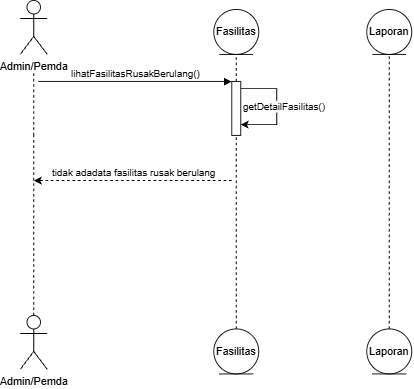

The diagram above was exported from draw.io. Its source (the exported page's mxGraphModel, read from the mxfile embedded in the PNG):
<mxGraphModel dx="1030" dy="670" grid="1" gridSize="10" guides="1" tooltips="1" connect="1" arrows="1" fold="1" page="1" pageScale="1" pageWidth="850" pageHeight="1100" math="0" shadow="0">
  <root>
    <mxCell id="0" />
    <mxCell id="1" parent="0" />
    <mxCell id="aM9ryv3xv72pqoxQDRHE-7" edge="1" parent="1" style="html=1;verticalAlign=bottom;endArrow=block;edgeStyle=sequenceEdgeStyle;libavoidRouting=0;curved=0;rounded=0;" value="lihatFasilitasRusakBerulang()">
      <mxGeometry relative="1" as="geometry">
        <Array as="points" />
        <mxPoint x="95" y="120" as="sourcePoint" />
        <mxPoint x="310" y="120" as="targetPoint" />
      </mxGeometry>
    </mxCell>
    <mxCell id="onKqsp4pMuLauSfm2qK--1" parent="1" style="shape=umlActor;verticalLabelPosition=bottom;verticalAlign=top;html=1;outlineConnect=0;labelPerimeter=1;" value="Admin/Pemda" vertex="1">
      <mxGeometry height="60" width="30" x="75" y="30" as="geometry" />
    </mxCell>
    <mxCell id="onKqsp4pMuLauSfm2qK--4" edge="1" parent="1" style="endArrow=none;dashed=1;html=1;rounded=0;defaultLabelBackgroundColor=gap;" target="onKqsp4pMuLauSfm2qK--1" value="">
      <mxGeometry height="50" relative="1" width="50" as="geometry">
        <mxPoint x="90" y="180" as="sourcePoint" />
        <mxPoint x="210" y="100" as="targetPoint" />
      </mxGeometry>
    </mxCell>
    <mxCell id="onKqsp4pMuLauSfm2qK--8" edge="1" parent="1" source="S5msPYSrWd2UlQp6zz9K-3" style="endArrow=none;dashed=1;html=1;rounded=0;defaultLabelBackgroundColor=gap;entryX=0.5;entryY=1;entryDx=0;entryDy=0;exitX=0.5;exitY=0;exitDx=0;exitDy=0;" value="">
      <mxGeometry height="50" relative="1" width="50" as="geometry">
        <mxPoint x="315" y="370" as="sourcePoint" />
        <mxPoint x="315" y="90" as="targetPoint" />
      </mxGeometry>
    </mxCell>
    <mxCell id="onKqsp4pMuLauSfm2qK--10" edge="1" parent="1" source="Z-X12VQNhTALFj81g-fn-75" style="endArrow=none;dashed=1;html=1;rounded=0;defaultLabelBackgroundColor=gap;entryX=0.5;entryY=1;entryDx=0;entryDy=0;" value="">
      <mxGeometry height="50" relative="1" width="50" as="geometry">
        <mxPoint x="485" y="213" as="sourcePoint" />
        <mxPoint x="485" y="90" as="targetPoint" />
      </mxGeometry>
    </mxCell>
    <mxCell id="Z-X12VQNhTALFj81g-fn-8" parent="1" style="shape=umlActor;verticalLabelPosition=bottom;verticalAlign=top;html=1;outlineConnect=0;labelPerimeter=1;" value="Admin/Pemda" vertex="1">
      <mxGeometry height="60" width="30" x="75" y="380" as="geometry" />
    </mxCell>
    <mxCell id="Z-X12VQNhTALFj81g-fn-16" edge="1" parent="1" style="endArrow=none;dashed=1;html=1;rounded=0;defaultLabelBackgroundColor=gap;" value="">
      <mxGeometry height="50" relative="1" width="50" as="geometry">
        <mxPoint x="90" y="290" as="sourcePoint" />
        <mxPoint x="90" y="180" as="targetPoint" />
      </mxGeometry>
    </mxCell>
    <mxCell id="Z-X12VQNhTALFj81g-fn-21" edge="1" parent="1" source="Z-X12VQNhTALFj81g-fn-8" style="endArrow=none;dashed=1;html=1;rounded=0;defaultLabelBackgroundColor=gap;exitX=0.5;exitY=0;exitDx=0;exitDy=0;exitPerimeter=0;" value="">
      <mxGeometry height="50" relative="1" width="50" as="geometry">
        <mxPoint x="90" y="340" as="sourcePoint" />
        <mxPoint x="90" y="280" as="targetPoint" />
      </mxGeometry>
    </mxCell>
    <mxCell id="Z-X12VQNhTALFj81g-fn-74" parent="1" style="ellipse;shape=umlEntity;whiteSpace=wrap;html=1;" value="Laporan" vertex="1">
      <mxGeometry height="50" width="50" x="460" y="40" as="geometry" />
    </mxCell>
    <mxCell id="Z-X12VQNhTALFj81g-fn-75" parent="1" style="ellipse;shape=umlEntity;whiteSpace=wrap;html=1;" value="Laporan" vertex="1">
      <mxGeometry height="50" width="50" x="460" y="395" as="geometry" />
    </mxCell>
    <mxCell id="Z-X12VQNhTALFj81g-fn-77" parent="1" style="ellipse;shape=umlEntity;whiteSpace=wrap;html=1;" value="Fasilitas" vertex="1">
      <mxGeometry height="50" width="50" x="290" y="40" as="geometry" />
    </mxCell>
    <mxCell id="Z-X12VQNhTALFj81g-fn-78" parent="1" style="ellipse;shape=umlEntity;whiteSpace=wrap;html=1;" value="Fasilitas" vertex="1">
      <mxGeometry height="50" width="50" x="290" y="395" as="geometry" />
    </mxCell>
    <mxCell id="lfLFC-dwHJWXFe9-U_VD-3" edge="1" parent="1" style="endArrow=classic;html=1;rounded=0;defaultLabelBackgroundColor=gap;" value="">
      <mxGeometry height="50" relative="1" width="50" x="-0.4667" as="geometry">
        <Array as="points">
          <mxPoint x="360" y="128" />
          <mxPoint x="360" y="168" />
        </Array>
        <mxPoint x="320" y="128" as="sourcePoint" />
        <mxPoint x="320" y="168" as="targetPoint" />
      </mxGeometry>
    </mxCell>
    <mxCell id="lfLFC-dwHJWXFe9-U_VD-4" connectable="0" parent="lfLFC-dwHJWXFe9-U_VD-3" style="edgeLabel;html=1;align=center;verticalAlign=middle;resizable=0;points=[];defaultLabelBackgroundColor=gap;" value="getDetailFasilitas()" vertex="1">
      <mxGeometry relative="1" x="-0.0183" y="-1" as="geometry">
        <mxPoint x="8" as="offset" />
      </mxGeometry>
    </mxCell>
    <mxCell id="lfLFC-dwHJWXFe9-U_VD-12" edge="1" parent="1" style="endArrow=classic;html=1;rounded=0;defaultLabelBackgroundColor=gap;dashed=1;" value="">
      <mxGeometry height="50" relative="1" width="50" as="geometry">
        <mxPoint x="310" y="230" as="sourcePoint" />
        <mxPoint x="90" y="230" as="targetPoint" />
      </mxGeometry>
    </mxCell>
    <mxCell id="lfLFC-dwHJWXFe9-U_VD-13" connectable="0" parent="lfLFC-dwHJWXFe9-U_VD-12" style="edgeLabel;html=1;align=center;verticalAlign=middle;resizable=0;points=[];defaultLabelBackgroundColor=gap;" value="tidak adadata fasilitas rusak berulang" vertex="1">
      <mxGeometry relative="1" x="0.2466" y="3" as="geometry">
        <mxPoint x="27" y="-13" as="offset" />
      </mxGeometry>
    </mxCell>
    <mxCell id="S5msPYSrWd2UlQp6zz9K-4" edge="1" parent="1" source="Z-X12VQNhTALFj81g-fn-78" style="endArrow=none;dashed=1;html=1;rounded=0;defaultLabelBackgroundColor=gap;entryX=0.5;entryY=1;entryDx=0;entryDy=0;" target="S5msPYSrWd2UlQp6zz9K-3" value="">
      <mxGeometry height="50" relative="1" width="50" as="geometry">
        <mxPoint x="315" y="190" as="sourcePoint" />
        <mxPoint x="315" y="90" as="targetPoint" />
      </mxGeometry>
    </mxCell>
    <mxCell id="S5msPYSrWd2UlQp6zz9K-3" parent="1" style="rounded=0;whiteSpace=wrap;html=1;" value="" vertex="1">
      <mxGeometry height="60" width="10" x="310" y="120" as="geometry" />
    </mxCell>
  </root>
</mxGraphModel>